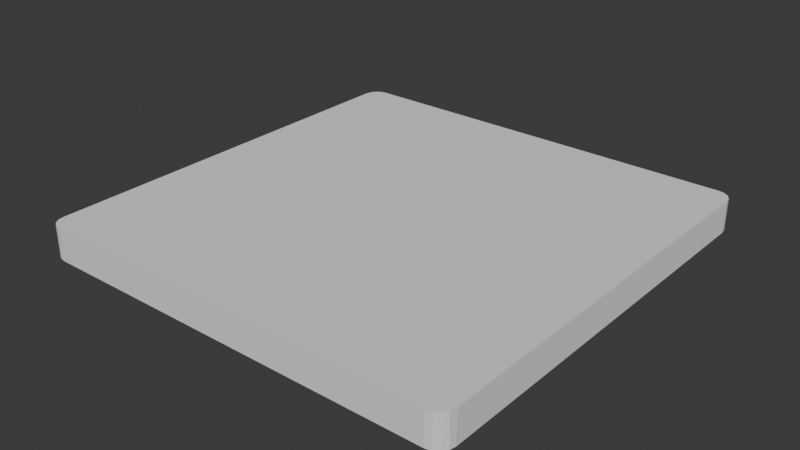 # Source: cardBody.blend  (saved by Blender 4.5.91; exported with 4.5.12 LTS)
import bpy
from mathutils import Matrix  # noqa: F401  (used for matrix-valued properties, if any)

bpy.ops.wm.read_factory_settings(use_empty=True)
scene = bpy.context.scene
scene.name = 'Scene'

# ---- collections
col_collection = bpy.data.collections.new('Collection'); scene.collection.children.link(col_collection)

# ---- world
world_world = bpy.data.worlds.new('World'); scene.world = world_world
world_world.use_nodes = True; world_world.node_tree.nodes.clear()
_N = world_world.node_tree.nodes; _L = world_world.node_tree.links
n0 = _N.new('ShaderNodeOutputWorld'); n0.name = 'World Output'; n0.location = (200, 100)
n1 = _N.new('ShaderNodeBackground'); n1.name = 'Background'; n1.location = (-200, 100)
n1.inputs[0].default_value = (0.05088, 0.05088, 0.05088, 1.0)
_L.new(n1.outputs[0], n0.inputs[0])
n0.is_active_output = True
world_world.color = (0.05088, 0.05088, 0.05088)
world_world.sun_shadow_jitter_overblur = 0.0

# ---- meshes
me_cube = bpy.data.meshes.new('Cube')
me_cube.from_pydata([(-2.789, -3.0, -0.2222), (-3.0, -2.789, -0.2222), (-2.87, -2.984, -0.2222), (-2.938, -2.938, -0.2222), (-2.984, -2.87, -0.2222), (-3.0, -2.789, 0.2222), (-2.789, -3.0, 0.2222), (-2.984, -2.87, 0.2222), (-2.938, -2.938, 0.2222), (-2.87, -2.984, 0.2222), (-3.0, 2.789, -0.2222), (-2.789, 3.0, -0.2222), (-2.984, 2.87, -0.2222), (-2.938, 2.938, -0.2222), (-2.87, 2.984, -0.2222), (-2.789, 3.0, 0.2222), (-3.0, 2.789, 0.2222), (-2.87, 2.984, 0.2222), (-2.938, 2.938, 0.2222), (-2.984, 2.87, 0.2222), (3.0, -2.789, -0.2222), (2.789, -3.0, -0.2222), (2.984, -2.87, -0.2222), (2.938, -2.938, -0.2222), (2.87, -2.984, -0.2222), (2.789, -3.0, 0.2222), (3.0, -2.789, 0.2222), (2.87, -2.984, 0.2222), (2.938, -2.938, 0.2222), (2.984, -2.87, 0.2222), (2.789, 3.0, -0.2222), (3.0, 2.789, -0.2222), (2.87, 2.984, -0.2222), (2.938, 2.938, -0.2222), (2.984, 2.87, -0.2222), (3.0, 2.789, 0.2222), (2.789, 3.0, 0.2222), (2.984, 2.87, 0.2222), (2.938, 2.938, 0.2222), (2.87, 2.984, 0.2222)], [], [(0, 6, 9, 2), (2, 9, 8, 3), (3, 8, 7, 4), (4, 7, 5, 1), (15, 11, 14, 17), (17, 14, 13, 18), (18, 13, 12, 19), (19, 12, 10, 16), (35, 31, 34, 37), (37, 34, 33, 38), (38, 33, 32, 39), (39, 32, 30, 36), (25, 21, 24, 27), (27, 24, 23, 28), (28, 23, 22, 29), (29, 22, 20, 26), (10, 12, 13, 14, 11, 30, 32, 33, 34, 31, 20, 22, 23, 24, 21, 0, 2, 3, 4, 1), (1, 5, 16, 10), (21, 25, 6, 0), (35, 37, 38, 39, 36, 15, 17, 18, 19, 16, 5, 7, 8, 9, 6, 25, 27, 28, 29, 26), (11, 15, 36, 30), (31, 35, 26, 20)])
_uv = me_cube.uv_layers.new(name='UVMap')
_uv.uv.foreach_set('vector', [0.375, 0.9912, 0.625, 0.9912, 0.625, 0.9946, 0.375, 0.9946, 0.375, 0.9946, 0.625, 0.9946, 0.625, 1.0, 0.375, 1.0, 0.375, 0.0, 0.625, 0.0, 0.625, 0.005433, 0.375, 0.005433, 0.375, 0.005433, 0.625, 0.005433, 0.625, 0.008801, 0.375, 0.008801, 0.625, 0.2588, 0.375, 0.2588, 0.375, 0.2554, 0.625, 0.2554, 0.625, 0.2554, 0.375, 0.2554, 0.375, 0.25, 0.625, 0.25, 0.625, 0.25, 0.375, 0.25, 0.375, 0.2446, 0.625, 0.2446, 0.625, 0.2446, 0.375, 0.2446, 0.375, 0.2412, 0.625, 0.2412, 0.625, 0.5088, 0.375, 0.5088, 0.3743, 0.5054, 0.6257, 0.5054, 0.6257, 0.5054, 0.3743, 0.5054, 0.3725, 0.5025, 0.6275, 0.5025, 0.6275, 0.5025, 0.3725, 0.5025, 0.3697, 0.5005, 0.6303, 0.5005, 0.6303, 0.5005, 0.3697, 0.5005, 0.3705, 0.4957, 0.6295, 0.4957, 0.6295, 0.7543, 0.3705, 0.7543, 0.3697, 0.7495, 0.6303, 0.7495, 0.6303, 0.7495, 0.3697, 0.7495, 0.3725, 0.7475, 0.6275, 0.7475, 0.6275, 0.7475, 0.3725, 0.7475, 0.3743, 0.7446, 0.6257, 0.7446, 0.6257, 0.7446, 0.3743, 0.7446, 0.375, 0.7412, 0.625, 0.7412, 0.125, 0.5088, 0.1257, 0.5054, 0.1276, 0.5026, 0.1304, 0.5007, 0.1338, 0.5, 0.3705, 0.4957, 0.3697, 0.5005, 0.3725, 0.5025, 0.3743, 0.5054, 0.375, 0.5088, 0.375, 0.7412, 0.3743, 0.7446, 0.3725, 0.7475, 0.3697, 0.7495, 0.3705, 0.7543, 0.1338, 0.75, 0.1304, 0.7493, 0.1276, 0.7474, 0.1257, 0.7446, 0.125, 0.7412, 0.375, 0.008801, 0.625, 0.008801, 0.625, 0.2412, 0.375, 0.2412, 0.3705, 0.7543, 0.6295, 0.7543, 0.625, 0.9912, 0.375, 0.9912, 0.625, 0.5088, 0.6257, 0.5054, 0.6275, 0.5025, 0.6303, 0.5005, 0.6295, 0.4957, 0.8662, 0.5, 0.8696, 0.5007, 0.8724, 0.5026, 0.8743, 0.5054, 0.875, 0.5088, 0.875, 0.7412, 0.8743, 0.7446, 0.8724, 0.7474, 0.8696, 0.7493, 0.8662, 0.75, 0.6295, 0.7543, 0.6303, 0.7495, 0.6275, 0.7475, 0.6257, 0.7446, 0.625, 0.7412, 0.375, 0.2588, 0.625, 0.2588, 0.6295, 0.4957, 0.3705, 0.4957, 0.375, 0.5088, 0.625, 0.5088, 0.625, 0.7412, 0.375, 0.7412])
me_cube.update()

# ---- objects
ob_cube_001 = bpy.data.objects.new('Cube.001', me_cube)

# ---- transforms, parenting, visibility, modifiers, constraints
ob_cube_001.location = (0.0, 0.0, 0.0)

# ---- collection membership
col_collection.objects.link(ob_cube_001)

# ---- scene / render settings (as saved in the file)
scene.frame_start = 1; scene.frame_end = 250; scene.frame_set(1)
scene.render.engine = 'BLENDER_EEVEE_NEXT'
bpy.context.view_layer.update()

# ---- added for rendering (the .blend has no active camera and no usable light): camera, sun
cam_auto = bpy.data.cameras.new('AutoCamera')
cam_auto.lens = 50.0
cam_auto.sensor_width = 36.0
cam_auto.clip_end = 1000.0
ob_auto_camera = bpy.data.objects.new('AutoCamera', cam_auto)
scene.collection.objects.link(ob_auto_camera)
ob_auto_camera.location = (7.86155, -9.43386, 6.28924)
ob_auto_camera.rotation_euler = (1.09748, -7.21219e-08, 0.694738)
scene.camera = ob_auto_camera
light_auto_sun = bpy.data.lights.new('AutoSun', 'SUN')
light_auto_sun.energy = 3.0
light_auto_sun.angle = 0.0523599
ob_auto_sun = bpy.data.objects.new('AutoSun', light_auto_sun)
scene.collection.objects.link(ob_auto_sun)
ob_auto_sun.rotation_euler = (0.872665, 0.174533, 0.523599)
bpy.context.view_layer.update()
